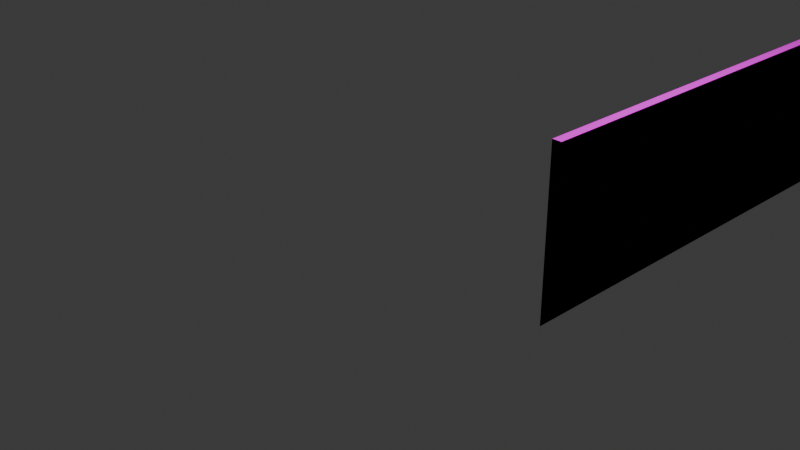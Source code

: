 # Source: saku2.blend  (saved by Blender 4.0.36; exported with 4.5.12 LTS)
import bpy
from mathutils import Matrix  # noqa: F401  (used for matrix-valued properties, if any)

bpy.ops.wm.read_factory_settings(use_empty=True)
scene = bpy.context.scene
scene.name = 'Scene'

# ---- collections
col_collection = bpy.data.collections.new('Collection'); scene.collection.children.link(col_collection)

# ---- images (referenced by path relative to the original .blend; pixels are not part of the script)
import os
ASSET_DIR = os.environ.get("B2B_ASSET_DIR", "")  # directory of the original .blend (textures are referenced by path, not embedded)
HERE = os.path.dirname(os.path.abspath(__file__))  # packed textures are extracted next to this script under _unpacked/

def load_image(name, relpath, width, height, colorspace="sRGB"):
    """Load a texture the original file referenced (path relative to the .blend, or extracted next to this script)."""
    p = next((c for c in (os.path.join(HERE, relpath), os.path.join(ASSET_DIR, relpath)) if relpath and os.path.exists(c)), "")
    if p:
        img = bpy.data.images.load(p, check_existing=True)
        img.name = name
    else:  # same state as the original file: an image datablock whose file is absent (Cycles renders it pink)
        img = bpy.data.images.new(name, width, height)
        img.source = "FILE"
        img.filepath = "//" + (relpath or name)
    img.colorspace_settings.name = colorspace
    return img
img_saku2_png = load_image('saku2.png', 'saku2.png', 1024, 1024, 'sRGB')

# ---- materials (node trees are filled in below, after node groups)
mat_wall2_1material = bpy.data.materials.new('wall2_1Material')
mat_wall2_1material.diffuse_color = (1.0, 1.0, 1.0, 1.0)
mat_wall2_1material.specular_color = (0.0, 0.0, 0.0)
mat_wall2_1material.specular_intensity = 0.0

# ---- material node trees
mat_wall2_1material.use_nodes = True; mat_wall2_1material.node_tree.nodes.clear()
_N = mat_wall2_1material.node_tree.nodes; _L = mat_wall2_1material.node_tree.links
n0 = _N.new('ShaderNodeBsdfPrincipled'); n0.name = 'プリンシプルBSDF'; n0.location = (10, 300)
n0.inputs[3].default_value = 1.45
n0.inputs[13].default_value = 0.0
n0.inputs[14].default_value = (0.0, 0.0, 0.0, 1.0)
n0.inputs[27].default_value = (0.0, 0.0, 0.0, 1.0)
n1 = _N.new('ShaderNodeOutputMaterial'); n1.name = 'マテリアル出力'; n1.location = (300, 300)
n2 = _N.new('ShaderNodeTexImage'); n2.name = '画像テクスチャ'; n2.location = (-280, 275)
n2.image = img_saku2_png
_L.new(n0.outputs[0], n1.inputs[0])
_L.new(n2.outputs[0], n0.inputs[0])
n1.is_active_output = True

# ---- world
world_world = bpy.data.worlds.new('World'); scene.world = world_world
world_world.use_nodes = True; world_world.node_tree.nodes.clear()
_N = world_world.node_tree.nodes; _L = world_world.node_tree.links
n0 = _N.new('ShaderNodeOutputWorld'); n0.name = 'World Output'; n0.location = (300, 300)
n1 = _N.new('ShaderNodeBackground'); n1.name = 'Background'; n1.location = (10, 300)
n1.inputs[0].default_value = (0.05088, 0.05088, 0.05088, 1.0)
_L.new(n1.outputs[0], n0.inputs[0])
n0.is_active_output = True
world_world.color = (0.05088, 0.05088, 0.05088)
world_world.use_sun_shadow = False
world_world.sun_shadow_jitter_overblur = 0.0

# ---- cameras
cam_camera = bpy.data.cameras.new('Camera')
cam_camera.clip_end = 100.0
cam_camera.ortho_scale = 7.314

# ---- lights
light_light = bpy.data.lights.new('Light', 'POINT')
light_light.transmission_factor = 0.0
light_light.use_soft_falloff = False
light_light.energy = 1000.0
light_light.shadow_soft_size = 0.1
light_light.shadow_maximum_resolution = 0.006
light_light.use_absolute_resolution = True

# ---- meshes
me_mesh = bpy.data.meshes.new('mesh')
me_mesh.from_pydata([(0.06, -12.75, -0.8988), (0.06, -12.75, 0.92), (0.06, 12.75, 0.92), (0.06, 12.75, -0.8988), (0.16, -12.75, 0.92), (0.16, 12.75, 0.92)], [], [(0, 1, 2), (3, 0, 2), (1, 4, 5), (2, 1, 5), (1, 0, 3, 2)])
_uv = me_mesh.uv_layers.new(name='UVMap')
_uv.uv.foreach_set('vector', [10.0, 0.11, 10.0, 0.99, 0.0, 0.99, 0.0, 0.11, 10.0, 0.11, 0.0, 0.99, 10.0, 0.99, 10.0, 1.0, 0.0, 1.0, 0.0, 0.9906, 0.9577, 0.9906, 0.0, 1.0, 0.9969, 0.99, 0.9969, 0.11, 0.0, 0.11, 0.0, 0.99])
me_mesh.materials.append(mat_wall2_1material)
me_mesh.update()

# ---- objects
ob_wall2_1 = bpy.data.objects.new('wall2_1', me_mesh)
ob_light = bpy.data.objects.new('Light', light_light)
ob_camera = bpy.data.objects.new('Camera', cam_camera)

# ---- transforms, parenting, visibility, modifiers, constraints
ob_wall2_1.location = (1.94, 2.407, 0.58)
ob_wall2_1.scale = (1.0, 0.2, 1.0)
ob_light.location = (4.076, 1.005, 5.904)
ob_light.rotation_euler = (0.6503, 0.05522, 1.866)
ob_light.lock_rotations_4d = False
ob_light.empty_display_type = 'ARROWS'
ob_light.color = (0.0, 0.0, 0.0, 0.0)
ob_light.lineart.crease_threshold = 0.0
ob_camera.location = (7.359, -6.926, 4.958)
ob_camera.rotation_euler = (1.109, 0.0, 0.8149)
ob_camera.lock_rotations_4d = False
ob_camera.empty_display_type = 'ARROWS'
ob_camera.color = (0.0, 0.0, 0.0, 0.0)
ob_camera.display_type = 'WIRE'
ob_camera.lineart.crease_threshold = 0.0

# ---- collection membership
scene.collection.objects.link(ob_wall2_1)
col_collection.objects.link(ob_light)
col_collection.objects.link(ob_camera)

# ---- scene / render settings (as saved in the file)
scene.camera = ob_camera
scene.frame_start = 1; scene.frame_end = 250; scene.frame_set(1)
scene.render.engine = 'BLENDER_EEVEE_NEXT'
scene.cycles.sampling_pattern = 'TABULATED_SOBOL'
bpy.context.view_layer.update()
